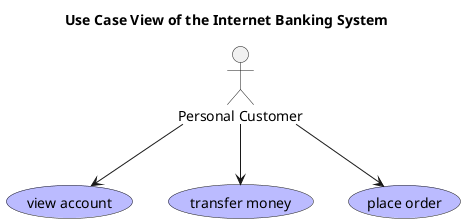

The diagram above was rendered by PlantUML. Its source (embedded in the PNG):
@startuml use-case-view






title Use Case View of the Internet Banking System

usecase "view account" as (mybank_digitalBanking_internetBankingSystem_viewAccount) #BBBBFF
actor "Personal Customer" as mybank_personalCustomer
usecase "transfer money" as (mybank_digitalBanking_internetBankingSystem_transferMoney) #BBBBFF
usecase "place order" as (mybank_digitalBanking_internetBankingSystem_placeOrder) #BBBBFF
mybank_personalCustomer --> mybank_digitalBanking_internetBankingSystem_placeOrder
mybank_personalCustomer --> mybank_digitalBanking_internetBankingSystem_viewAccount
mybank_personalCustomer --> mybank_digitalBanking_internetBankingSystem_transferMoney
@enduml